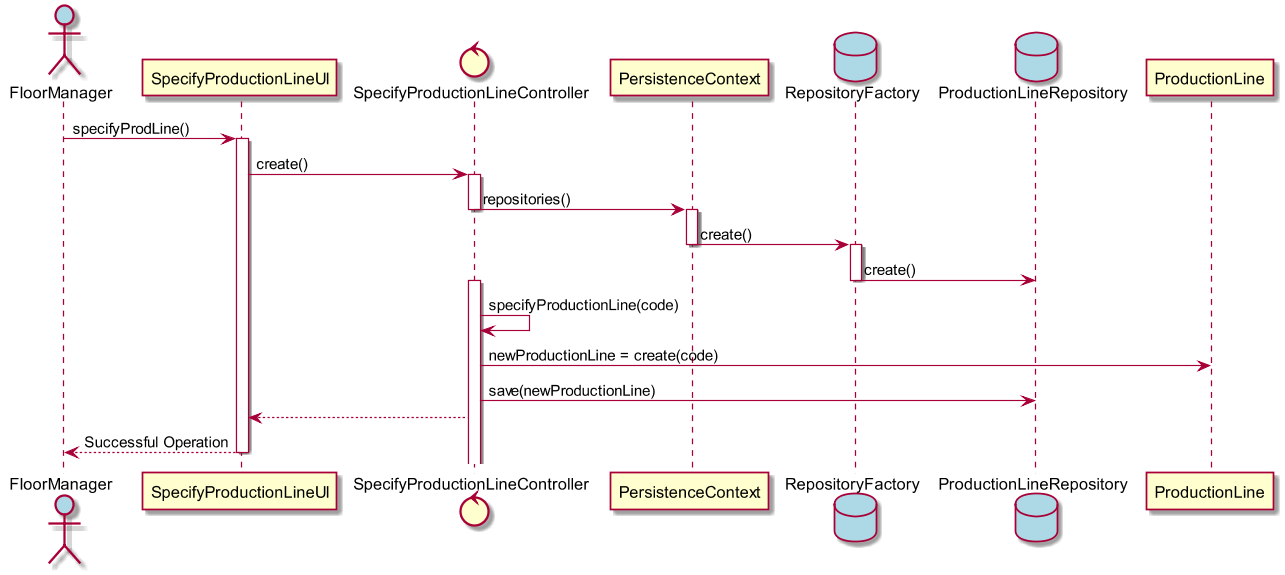

The diagram above was rendered by PlantUML. Its source (embedded in the PNG):
@startuml
scale 1280*720
actor FloorManager #lightblue

FloorManager -> SpecifyProductionLineUI : specifyProdLine()
activate SpecifyProductionLineUI
control SpecifyProductionLineController

SpecifyProductionLineUI -> SpecifyProductionLineController : create()

activate SpecifyProductionLineController
SpecifyProductionLineController -> PersistenceContext : repositories()
deactivate SpecifyProductionLineController
database RepositoryFactory #lightblue
activate PersistenceContext
PersistenceContext -> RepositoryFactory : create()
deactivate PersistenceContext

database ProductionLineRepository #lightblue
activate RepositoryFactory
RepositoryFactory -> ProductionLineRepository : create()
deactivate RepositoryFactory

activate SpecifyProductionLineController
SpecifyProductionLineController -> SpecifyProductionLineController : specifyProductionLine(code)

SpecifyProductionLineController -> ProductionLine : newProductionLine = create(code)

SpecifyProductionLineController -> ProductionLineRepository : save(newProductionLine)


SpecifyProductionLineController --> SpecifyProductionLineUI :
SpecifyProductionLineUI --> FloorManager : Successful Operation

deactivate SpecifyProductionLineUI


@enduml